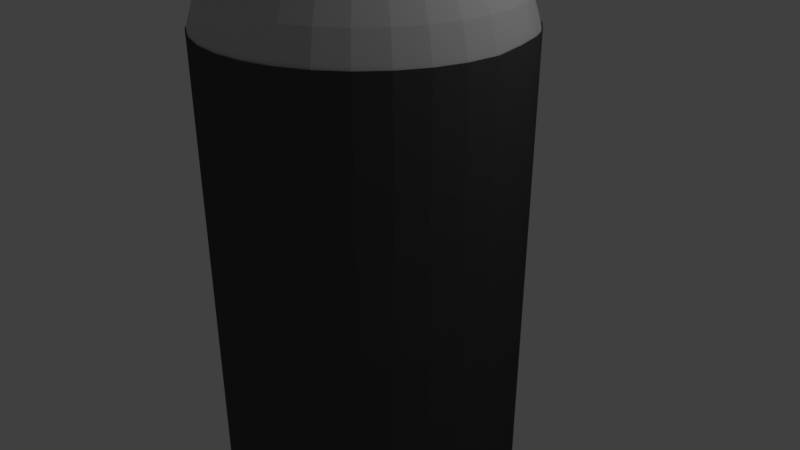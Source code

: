 # Source: drone_round_01.blend  (saved by Blender 2.79.0; exported with 4.5.12 LTS)
import bpy
from mathutils import Matrix  # noqa: F401  (used for matrix-valued properties, if any)

bpy.ops.wm.read_factory_settings(use_empty=True)
scene = bpy.context.scene
scene.name = 'Scene'

# ---- collections
col_collection_1 = bpy.data.collections.new('Collection 1'); scene.collection.children.link(col_collection_1)

# ---- materials (node trees are filled in below, after node groups)
mat_glass = bpy.data.materials.new('Glass')
mat_glass.alpha_threshold = 0.0
mat_glass.use_transparent_shadow = False
mat_glass.diffuse_color = (0.5926, 0.5926, 0.5926, 1.0)
mat_glass.specular_color = (0.7484, 0.7484, 0.7484)
mat_glass.roughness = 0.5
mat_glass.specular_intensity = 0.8129
mat_glass.line_color = (0.0, 0.0, 0.0, 1.0)
mat_steeldark = bpy.data.materials.new('SteelDark')
mat_steeldark.alpha_threshold = 0.0
mat_steeldark.use_transparent_shadow = False
mat_steeldark.diffuse_color = (0.07036, 0.07036, 0.07036, 1.0)
mat_steeldark.specular_color = (0.196, 0.196, 0.196)
mat_steeldark.roughness = 0.5

# ---- material node trees

# ---- world
world_world = bpy.data.worlds.new('World'); scene.world = world_world
world_world.color = (0.05088, 0.05088, 0.05088)
world_world.use_sun_shadow = False
world_world.sun_shadow_jitter_overblur = 0.0
world_world.cycles.sampling_method = 'MANUAL'

# ---- cameras
cam_camera = bpy.data.cameras.new('Camera')
cam_camera.clip_end = 100.0
cam_camera.lens = 35.0
cam_camera.sensor_width = 32.0
cam_camera.sensor_height = 18.0
cam_camera.ortho_scale = 7.314
cam_camera.dof.focus_distance = 0.0
cam_camera.dof.aperture_fstop = 128.0

# ---- lights
light_lamp = bpy.data.lights.new('Lamp', 'POINT')
light_lamp.transmission_factor = 0.0
light_lamp.cutoff_distance = 30.0
light_lamp.energy = 100.0
light_lamp.shadow_buffer_clip_start = 1.001
light_lamp.shadow_soft_size = 0.1
light_lamp.shadow_maximum_resolution = 0.006
light_lamp.use_absolute_resolution = True

# ---- meshes
me_cylinder_002 = bpy.data.meshes.new('Cylinder.002')
me_cylinder_002.from_pydata([(-0.01322, 1.138, 4.284), (-0.01322, 1.446, 4.032), (-0.01322, 1.698, 3.724), (-0.01322, 2.001, 2.992), (0.06406, 0.3983, 4.588), (0.1384, 0.7719, 4.472), (0.2069, 1.116, 4.284), (0.2669, 1.418, 4.032), (0.3162, 1.666, 3.724), (0.3528, 1.85, 3.373), (0.3753, 1.963, 2.992), (0.1384, 0.3758, 4.588), (0.2841, 0.7277, 4.472), (0.4185, 1.052, 4.284), (0.5362, 1.336, 4.032), (0.6329, 1.57, 3.724), (0.7047, 1.743, 3.373), (0.7489, 1.85, 2.992), (0.2069, 0.3392, 4.588), (0.4185, 0.6559, 4.472), (0.6135, 0.9478, 4.284), (0.7845, 1.204, 4.032), (0.9248, 1.414, 3.724), (1.029, 1.57, 3.373), (1.093, 1.666, 2.992), (0.2669, 0.2899, 4.588), (0.5362, 0.5593, 4.472), (0.7845, 0.8075, 4.284), (1.002, 1.025, 4.032), (1.181, 1.204, 3.724), (1.313, 1.336, 3.373), (1.395, 1.418, 2.992), (0.3162, 0.2299, 4.588), (0.6329, 0.4415, 4.472), (0.9248, 0.6365, 4.284), (1.181, 0.8075, 4.032), (1.391, 0.9478, 3.724), (1.547, 1.052, 3.373), (1.643, 1.116, 2.992), (0.3528, 0.1614, 4.588), (0.7047, 0.3072, 4.472), (1.029, 0.4415, 4.284), (1.313, 0.5593, 4.032), (1.547, 0.6559, 3.724), (1.72, 0.7277, 3.373), (1.827, 0.7719, 2.992), (0.3753, 0.08709, 4.588), (0.7489, 0.1614, 4.472), (1.093, 0.2299, 4.284), (1.395, 0.2899, 4.032), (1.643, 0.3392, 3.724), (1.827, 0.3758, 3.373), (1.94, 0.3983, 2.992), (0.3829, 0.009803, 4.588), (0.7638, 0.009803, 4.472), (1.115, 0.009803, 4.284), (1.423, 0.009803, 4.032), (1.675, 0.009803, 3.724), (1.863, 0.009803, 3.373), (1.978, 0.009803, 2.992), (0.3753, -0.06748, 4.588), (0.7489, -0.1418, 4.472), (1.093, -0.2103, 4.284), (1.395, -0.2703, 4.032), (1.643, -0.3196, 3.724), (1.827, -0.3562, 3.373), (1.94, -0.3787, 2.992), (0.3528, -0.1418, 4.588), (0.7047, -0.2876, 4.472), (1.029, -0.4219, 4.284), (1.313, -0.5397, 4.032), (1.547, -0.6363, 3.724), (1.72, -0.7081, 3.373), (1.827, -0.7523, 2.992), (0.3162, -0.2103, 4.588), (0.6329, -0.4219, 4.472), (0.9248, -0.6169, 4.284), (1.181, -0.7879, 4.032), (1.391, -0.9282, 3.724), (1.547, -1.032, 3.373), (1.643, -1.097, 2.992), (0.2669, -0.2703, 4.588), (0.5362, -0.5397, 4.472), (0.7845, -0.7879, 4.284), (1.002, -1.005, 4.032), (1.181, -1.184, 3.724), (1.313, -1.317, 3.373), (1.395, -1.398, 2.992), (0.2069, -0.3196, 4.588), (0.4185, -0.6363, 4.472), (0.6135, -0.9282, 4.284), (0.7845, -1.184, 4.032), (0.9248, -1.394, 3.724), (1.029, -1.55, 3.373), (1.093, -1.646, 2.992), (0.1384, -0.3562, 4.588), (0.2841, -0.7081, 4.472), (0.4185, -1.032, 4.284), (0.5362, -1.317, 4.032), (0.6329, -1.55, 3.724), (0.7047, -1.723, 3.373), (0.7489, -1.83, 2.992), (0.06406, -0.3787, 4.588), (0.1384, -0.7523, 4.472), (0.2069, -1.097, 4.284), (0.2669, -1.398, 4.032), (0.3162, -1.646, 3.724), (0.3528, -1.83, 3.373), (0.3753, -1.943, 2.992), (-0.01322, -0.3863, 4.588), (-0.01322, -0.7672, 4.472), (-0.01322, -1.118, 4.284), (-0.01322, -1.426, 4.032), (-0.01322, -1.679, 3.724), (-0.01322, -1.866, 3.373), (-0.01322, -1.982, 2.992), (-0.09051, -0.3787, 4.588), (-0.1648, -0.7523, 4.472), (-0.2333, -1.097, 4.284), (-0.2933, -1.398, 4.032), (-0.3426, -1.646, 3.724), (-0.3792, -1.83, 3.373), (-0.4017, -1.943, 2.992), (-0.1648, -0.3562, 4.588), (-0.3106, -0.7081, 4.472), (-0.4449, -1.032, 4.284), (-0.5627, -1.317, 4.032), (-0.6593, -1.55, 3.724), (-0.7311, -1.723, 3.373), (-0.7753, -1.83, 2.992), (-0.2333, -0.3196, 4.588), (-0.4449, -0.6363, 4.472), (-0.64, -0.9282, 4.284), (-0.8109, -1.184, 4.032), (-0.9512, -1.394, 3.724), (-1.055, -1.55, 3.373), (-1.12, -1.646, 2.992), (-0.2933, -0.2703, 4.588), (-0.5627, -0.5397, 4.472), (-0.8109, -0.7879, 4.284), (-1.028, -1.005, 4.032), (-1.207, -1.184, 3.724), (-1.34, -1.317, 3.373), (-1.421, -1.398, 2.992), (-0.01322, 0.009803, 4.627), (-0.3426, -0.2103, 4.588), (-0.6593, -0.4219, 4.472), (-0.9512, -0.6169, 4.284), (-1.207, -0.7879, 4.032), (-1.417, -0.9282, 3.724), (-1.573, -1.032, 3.373), (-1.669, -1.097, 2.992), (-0.3792, -0.1418, 4.588), (-0.7311, -0.2876, 4.472), (-1.055, -0.4219, 4.284), (-1.34, -0.5397, 4.032), (-1.573, -0.6363, 3.724), (-1.746, -0.7081, 3.373), (-1.853, -0.7523, 2.992), (-0.4017, -0.06748, 4.588), (-0.7753, -0.1418, 4.472), (-1.12, -0.2103, 4.284), (-1.421, -0.2703, 4.032), (-1.669, -0.3196, 3.724), (-1.853, -0.3562, 3.373), (-1.966, -0.3787, 2.992), (-0.4094, 0.009803, 4.588), (-0.7903, 0.009803, 4.472), (-1.141, 0.009803, 4.284), (-1.449, 0.009803, 4.032), (-1.702, 0.009803, 3.724), (-1.889, 0.009803, 3.373), (-2.005, 0.009804, 2.992), (-0.4017, 0.08709, 4.588), (-0.7753, 0.1614, 4.472), (-1.12, 0.2299, 4.284), (-1.421, 0.2899, 4.032), (-1.669, 0.3392, 3.724), (-1.853, 0.3758, 3.373), (-1.966, 0.3983, 2.992), (-0.3792, 0.1614, 4.588), (-0.7311, 0.3072, 4.472), (-1.055, 0.4415, 4.284), (-1.34, 0.5593, 4.032), (-1.573, 0.6559, 3.724), (-1.746, 0.7277, 3.373), (-1.853, 0.7719, 2.992), (-0.3426, 0.2299, 4.588), (-0.6593, 0.4415, 4.472), (-0.9512, 0.6365, 4.284), (-1.207, 0.8075, 4.032), (-1.417, 0.9478, 3.724), (-1.573, 1.052, 3.373), (-1.669, 1.116, 2.992), (-0.2933, 0.2899, 4.588), (-0.5627, 0.5593, 4.472), (-0.8109, 0.8075, 4.284), (-1.028, 1.025, 4.032), (-1.207, 1.204, 3.724), (-1.34, 1.336, 3.373), (-1.421, 1.418, 2.992), (-0.2333, 0.3392, 4.588), (-0.4449, 0.6559, 4.472), (-0.64, 0.9478, 4.284), (-0.8109, 1.204, 4.032), (-0.9512, 1.414, 3.724), (-1.055, 1.57, 3.373), (-1.12, 1.666, 2.992), (-0.1648, 0.3758, 4.588), (-0.3106, 0.7277, 4.472), (-0.4449, 1.052, 4.284), (-0.5627, 1.336, 4.032), (-0.6593, 1.57, 3.724), (-0.7311, 1.743, 3.373), (-0.7753, 1.85, 2.992), (-0.09051, 0.3983, 4.588), (-0.1648, 0.7719, 4.472), (-0.2333, 1.116, 4.284), (-0.2933, 1.418, 4.032), (-0.3426, 1.666, 3.724), (-0.3792, 1.85, 3.373), (-0.4017, 1.963, 2.992), (-0.01322, 0.4059, 4.588), (-0.01322, 0.7869, 4.472), (-0.01322, 1.886, 3.373)], [], [(223, 222, 4, 5), (0, 223, 5, 6), (1, 0, 6, 7), (2, 1, 7, 8), (224, 2, 8, 9), (3, 224, 9, 10), (222, 144, 4), (4, 144, 11), (5, 4, 11, 12), (6, 5, 12, 13), (7, 6, 13, 14), (8, 7, 14, 15), (9, 8, 15, 16), (10, 9, 16, 17), (15, 14, 21, 22), (16, 15, 22, 23), (17, 16, 23, 24), (11, 144, 18), (12, 11, 18, 19), (13, 12, 19, 20), (14, 13, 20, 21), (18, 144, 25), (19, 18, 25, 26), (20, 19, 26, 27), (21, 20, 27, 28), (22, 21, 28, 29), (23, 22, 29, 30), (24, 23, 30, 31), (29, 28, 35, 36), (30, 29, 36, 37), (31, 30, 37, 38), (25, 144, 32), (26, 25, 32, 33), (27, 26, 33, 34), (28, 27, 34, 35), (33, 32, 39, 40), (34, 33, 40, 41), (35, 34, 41, 42), (36, 35, 42, 43), (37, 36, 43, 44), (38, 37, 44, 45), (32, 144, 39), (44, 43, 50, 51), (45, 44, 51, 52), (39, 144, 46), (40, 39, 46, 47), (41, 40, 47, 48), (42, 41, 48, 49), (43, 42, 49, 50), (48, 47, 54, 55), (49, 48, 55, 56), (50, 49, 56, 57), (51, 50, 57, 58), (52, 51, 58, 59), (46, 144, 53), (47, 46, 53, 54), (59, 58, 65, 66), (53, 144, 60), (54, 53, 60, 61), (55, 54, 61, 62), (56, 55, 62, 63), (57, 56, 63, 64), (58, 57, 64, 65), (62, 61, 68, 69), (63, 62, 69, 70), (64, 63, 70, 71), (65, 64, 71, 72), (66, 65, 72, 73), (60, 144, 67), (61, 60, 67, 68), (73, 72, 79, 80), (67, 144, 74), (68, 67, 74, 75), (69, 68, 75, 76), (70, 69, 76, 77), (71, 70, 77, 78), (72, 71, 78, 79), (77, 76, 83, 84), (78, 77, 84, 85), (79, 78, 85, 86), (80, 79, 86, 87), (74, 144, 81), (75, 74, 81, 82), (76, 75, 82, 83), (81, 144, 88), (82, 81, 88, 89), (83, 82, 89, 90), (84, 83, 90, 91), (85, 84, 91, 92), (86, 85, 92, 93), (87, 86, 93, 94), (91, 90, 97, 98), (92, 91, 98, 99), (93, 92, 99, 100), (94, 93, 100, 101), (88, 144, 95), (89, 88, 95, 96), (90, 89, 96, 97), (95, 144, 102), (96, 95, 102, 103), (97, 96, 103, 104), (98, 97, 104, 105), (99, 98, 105, 106), (100, 99, 106, 107), (101, 100, 107, 108), (106, 105, 112, 113), (107, 106, 113, 114), (108, 107, 114, 115), (102, 144, 109), (103, 102, 109, 110), (104, 103, 110, 111), (105, 104, 111, 112), (110, 109, 116, 117), (111, 110, 117, 118), (112, 111, 118, 119), (113, 112, 119, 120), (114, 113, 120, 121), (115, 114, 121, 122), (109, 144, 116), (121, 120, 127, 128), (122, 121, 128, 129), (116, 144, 123), (117, 116, 123, 124), (118, 117, 124, 125), (119, 118, 125, 126), (120, 119, 126, 127), (124, 123, 130, 131), (125, 124, 131, 132), (126, 125, 132, 133), (127, 126, 133, 134), (128, 127, 134, 135), (129, 128, 135, 136), (123, 144, 130), (135, 134, 141, 142), (136, 135, 142, 143), (130, 144, 137), (131, 130, 137, 138), (132, 131, 138, 139), (133, 132, 139, 140), (134, 133, 140, 141), (139, 138, 146, 147), (140, 139, 147, 148), (141, 140, 148, 149), (142, 141, 149, 150), (143, 142, 150, 151), (137, 144, 145), (138, 137, 145, 146), (151, 150, 157, 158), (145, 144, 152), (146, 145, 152, 153), (147, 146, 153, 154), (148, 147, 154, 155), (149, 148, 155, 156), (150, 149, 156, 157), (154, 153, 160, 161), (155, 154, 161, 162), (156, 155, 162, 163), (157, 156, 163, 164), (158, 157, 164, 165), (152, 144, 159), (153, 152, 159, 160), (165, 164, 171, 172), (159, 144, 166), (160, 159, 166, 167), (161, 160, 167, 168), (162, 161, 168, 169), (163, 162, 169, 170), (164, 163, 170, 171), (169, 168, 175, 176), (170, 169, 176, 177), (171, 170, 177, 178), (172, 171, 178, 179), (166, 144, 173), (167, 166, 173, 174), (168, 167, 174, 175), (173, 144, 180), (174, 173, 180, 181), (175, 174, 181, 182), (176, 175, 182, 183), (177, 176, 183, 184), (178, 177, 184, 185), (179, 178, 185, 186), (184, 183, 190, 191), (185, 184, 191, 192), (186, 185, 192, 193), (180, 144, 187), (181, 180, 187, 188), (182, 181, 188, 189), (183, 182, 189, 190), (187, 144, 194), (188, 187, 194, 195), (189, 188, 195, 196), (190, 189, 196, 197), (191, 190, 197, 198), (192, 191, 198, 199), (193, 192, 199, 200), (198, 197, 204, 205), (199, 198, 205, 206), (200, 199, 206, 207), (194, 144, 201), (195, 194, 201, 202), (196, 195, 202, 203), (197, 196, 203, 204), (202, 201, 208, 209), (203, 202, 209, 210), (204, 203, 210, 211), (205, 204, 211, 212), (206, 205, 212, 213), (207, 206, 213, 214), (201, 144, 208), (213, 212, 219, 220), (214, 213, 220, 221), (208, 144, 215), (209, 208, 215, 216), (210, 209, 216, 217), (211, 210, 217, 218), (212, 211, 218, 219), (216, 215, 222, 223), (217, 216, 223, 0), (218, 217, 0, 1), (219, 218, 1, 2), (220, 219, 2, 224), (221, 220, 224, 3), (215, 144, 222)])
me_cylinder_002.materials.append(mat_glass)
me_cylinder_002.use_remesh_preserve_volume = False
me_cylinder_002.use_remesh_preserve_attributes = False
me_cylinder_002.use_mirror_vertex_groups = False
me_cylinder_002.update()
me_cylinder_001 = bpy.data.meshes.new('Cylinder.001')
me_cylinder_001.from_pydata([(0.0, 2.0, -3.0), (0.0, 2.0, 3.0), (0.3902, 1.962, -3.0), (0.3902, 1.962, 3.0), (0.7654, 1.848, -3.0), (0.7654, 1.848, 3.0), (1.111, 1.663, -3.0), (1.111, 1.663, 3.0), (1.414, 1.414, -3.0), (1.414, 1.414, 3.0), (1.663, 1.111, -3.0), (1.663, 1.111, 3.0), (1.848, 0.7654, -3.0), (1.848, 0.7654, 3.028), (1.962, 0.3902, -3.0), (1.962, 0.3902, 3.028), (2.0, 1.51e-07, -3.0), (2.0, 1.51e-07, 3.0), (1.962, -0.3902, -3.0), (1.962, -0.3902, 3.0), (1.848, -0.7654, -3.0), (1.848, -0.7654, 3.0), (1.663, -1.111, -3.0), (1.663, -1.111, 3.0), (1.414, -1.414, -3.0), (1.414, -1.414, 3.0), (1.111, -1.663, -3.0), (1.111, -1.663, 3.0), (0.7654, -1.848, -3.0), (0.7654, -1.848, 3.0), (0.3902, -1.962, -3.0), (0.3902, -1.962, 3.0), (-6.517e-07, -2.0, -3.0), (-6.517e-07, -2.0, 3.0), (-0.3902, -1.962, -3.0), (-0.3902, -1.962, 3.0), (-0.7654, -1.848, -3.0), (-0.7654, -1.848, 3.0), (-1.111, -1.663, -3.0), (-1.111, -1.663, 3.0), (-1.414, -1.414, -3.0), (-1.414, -1.414, 3.0), (-1.663, -1.111, -3.0), (-1.663, -1.111, 3.0), (-1.848, -0.7654, -3.0), (-1.848, -0.7654, 3.0), (-1.962, -0.3902, -3.0), (-1.962, -0.3902, 3.0), (-2.0, 1.931e-06, -3.0), (-2.0, 1.931e-06, 3.0), (-1.962, 0.3902, -3.0), (-1.962, 0.3902, 3.0), (-1.848, 0.7654, -3.0), (-1.848, 0.7654, 3.0), (-1.663, 1.111, -3.0), (-1.663, 1.111, 3.0), (-1.414, 1.414, -3.0), (-1.414, 1.414, 3.0), (-1.111, 1.663, -3.0), (-1.111, 1.663, 3.0), (-0.7654, 1.848, -3.0), (-0.7654, 1.848, 3.0), (-0.3902, 1.962, -3.0), (-0.3902, 1.962, 3.0), (0.3123, 1.57, -4.0), (4.741e-08, 1.601, -4.0), (0.6126, 1.479, -4.0), (0.8893, 1.331, -4.0), (1.132, 1.132, -4.0), (1.331, 0.8893, -4.0), (1.479, 0.6126, -4.0), (1.57, 0.3123, -4.0), (1.601, 2.346e-07, -4.0), (1.57, -0.3123, -4.0), (1.479, -0.6126, -4.0), (1.331, -0.8893, -4.0), (1.132, -1.132, -4.0), (0.8893, -1.331, -4.0), (0.6126, -1.479, -4.0), (0.3123, -1.57, -4.0), (-4.742e-07, -1.601, -4.0), (-0.3123, -1.57, -4.0), (-0.6126, -1.479, -4.0), (-0.8893, -1.331, -4.0), (-1.132, -1.132, -4.0), (-1.331, -0.8893, -4.0), (-1.479, -0.6126, -4.0), (-1.57, -0.3123, -4.0), (-1.601, 1.659e-06, -4.0), (-1.57, 0.3123, -4.0), (-1.479, 0.6126, -4.0), (-1.331, 0.8893, -4.0), (-1.132, 1.132, -4.0), (-0.8893, 1.331, -4.0), (-0.6126, 1.479, -4.0), (-0.3123, 1.57, -4.0), (0.3123, 1.57, -4.0), (4.741e-08, 1.601, -4.0), (0.6126, 1.479, -4.0), (0.8893, 1.331, -4.0), (1.132, 1.132, -4.0), (1.331, 0.8893, -4.0), (1.479, 0.6126, -4.0), (1.57, 0.3123, -4.0), (1.601, 2.346e-07, -4.0), (1.57, -0.3123, -4.0), (1.479, -0.6126, -4.0), (1.331, -0.8893, -4.0), (1.132, -1.132, -4.0), (0.8893, -1.331, -4.0), (0.6126, -1.479, -4.0), (0.3123, -1.57, -4.0), (-4.742e-07, -1.601, -4.0), (-0.3123, -1.57, -4.0), (-0.6126, -1.479, -4.0), (-0.8893, -1.331, -4.0), (-1.132, -1.132, -4.0), (-1.331, -0.8893, -4.0), (-1.479, -0.6126, -4.0), (-1.57, -0.3123, -4.0), (-1.601, 1.659e-06, -4.0), (-1.57, 0.3123, -4.0), (-1.479, 0.6126, -4.0), (-1.331, 0.8893, -4.0), (-1.132, 1.132, -4.0), (-0.8893, 1.331, -4.0), (-0.6126, 1.479, -4.0), (-0.3123, 1.57, -4.0), (0.3123, 1.57, -3.0), (0.0, 0.0, -3.0), (4.741e-08, 1.601, -3.0), (0.6126, 1.479, -3.0), (0.8893, 1.331, -3.0), (1.132, 1.132, -3.0), (1.331, 0.8893, -3.0), (1.479, 0.6126, -3.0), (1.57, 0.3123, -3.0), (1.601, 2.346e-07, -3.0), (1.57, -0.3123, -3.0), (1.479, -0.6126, -3.0), (1.331, -0.8893, -3.0), (1.132, -1.132, -3.0), (0.8893, -1.331, -3.0), (0.6126, -1.479, -3.0), (0.3123, -1.57, -3.0), (-4.742e-07, -1.601, -3.0), (-0.3123, -1.57, -3.0), (-0.6126, -1.479, -3.0), (-0.8893, -1.331, -3.0), (-1.132, -1.132, -3.0), (-1.331, -0.8893, -3.0), (-1.479, -0.6126, -3.0), (-1.57, -0.3123, -3.0), (-1.601, 1.659e-06, -3.0), (-1.57, 0.3123, -3.0), (-1.479, 0.6126, -3.0), (-1.331, 0.8893, -3.0), (-1.132, 1.132, -3.0), (-0.8893, 1.331, -3.0), (-0.6126, 1.479, -3.0), (-0.3123, 1.57, -3.0), (-0.1951, 0.9808, 3.006), (-0.01322, 1.978, 2.707), (-0.01322, 1.94, 2.323), (-0.01322, 1.828, 1.954), (-0.01322, 1.646, 1.613), (-0.01322, 1.402, 1.315), (-0.01322, 1.103, 1.07), (-0.01322, 0.763, 0.8885), (0.3707, 1.94, 2.707), (0.3634, 1.903, 2.323), (0.3415, 1.793, 1.954), (0.306, 1.615, 1.613), (0.2583, 1.375, 1.315), (0.2001, 1.082, 1.07), (0.1337, 0.7485, 0.8885), (0.06168, 0.3864, 0.7765), (0.74, 1.828, 2.707), (0.7255, 1.793, 2.323), (0.6826, 1.69, 1.954), (0.613, 1.522, 1.613), (0.5194, 1.296, 1.315), (0.4052, 1.02, 1.07), (0.275, 0.7057, 0.8885), (0.1337, 0.3645, 0.7765), (1.08, 1.646, 2.707), (1.059, 1.615, 2.323), (0.997, 1.522, 1.954), (0.896, 1.37, 1.613), (0.76, 1.167, 1.315), (0.5943, 0.919, 1.07), (0.4052, 0.6361, 0.8885), (0.2001, 0.3291, 0.7765), (1.378, 1.402, 2.707), (1.352, 1.375, 2.323), (1.273, 1.296, 1.954), (1.144, 1.167, 1.613), (0.9709, 0.9939, 1.315), (0.76, 0.783, 1.07), (0.5194, 0.5424, 0.8885), (0.2583, 0.2813, 0.7765), (1.623, 1.103, 2.707), (1.592, 1.082, 2.323), (1.499, 1.02, 1.954), (1.347, 0.919, 1.613), (1.144, 0.783, 1.315), (0.896, 0.6173, 1.07), (0.613, 0.4283, 0.8885), (0.306, 0.2231, 0.7765), (1.805, 0.763, 2.707), (1.77, 0.7485, 2.323), (1.667, 0.7057, 1.954), (1.499, 0.6361, 1.613), (1.273, 0.5424, 1.315), (0.997, 0.4283, 1.07), (0.6826, 0.298, 0.8885), (0.3415, 0.1567, 0.7765), (1.917, 0.3938, 2.707), (1.88, 0.3864, 2.323), (1.77, 0.3645, 1.954), (1.592, 0.3291, 1.613), (1.352, 0.2813, 1.315), (1.059, 0.2231, 1.07), (0.7255, 0.1567, 0.8885), (0.3634, 0.08471, 0.7765), (1.955, 0.009803, 2.707), (1.917, 0.009803, 2.323), (1.805, 0.009803, 1.954), (1.623, 0.009803, 1.613), (1.378, 0.009803, 1.315), (1.08, 0.009803, 1.07), (0.74, 0.009803, 0.8885), (0.3707, 0.009803, 0.7765), (1.917, -0.3742, 2.707), (1.88, -0.3668, 2.323), (1.77, -0.3449, 1.954), (1.592, -0.3095, 1.613), (1.352, -0.2617, 1.315), (1.059, -0.2035, 1.07), (0.7255, -0.1371, 0.8885), (0.3634, -0.06511, 0.7765), (1.805, -0.7434, 2.707), (1.77, -0.7289, 2.323), (1.667, -0.686, 1.954), (1.499, -0.6164, 1.613), (1.273, -0.5228, 1.315), (0.997, -0.4086, 1.07), (0.6826, -0.2784, 0.8885), (0.3415, -0.1371, 0.7765), (1.623, -1.084, 2.707), (1.592, -1.063, 2.323), (1.499, -1.0, 1.954), (1.347, -0.8994, 1.613), (1.144, -0.7634, 1.315), (0.8959, -0.5977, 1.07), (0.613, -0.4086, 0.8885), (0.306, -0.2035, 0.7765), (1.378, -1.382, 2.707), (1.352, -1.355, 2.323), (1.273, -1.276, 1.954), (1.144, -1.147, 1.613), (0.9709, -0.9743, 1.315), (0.76, -0.7634, 1.07), (0.5194, -0.5228, 0.8885), (0.2583, -0.2617, 0.7765), (1.08, -1.627, 2.707), (1.059, -1.595, 2.323), (0.997, -1.502, 1.954), (0.896, -1.351, 1.613), (0.76, -1.147, 1.315), (0.5943, -0.8994, 1.07), (0.4052, -0.6164, 0.8885), (0.2001, -0.3095, 0.7765), (0.74, -1.809, 2.707), (0.7255, -1.774, 2.323), (0.6826, -1.67, 1.954), (0.613, -1.502, 1.613), (0.5194, -1.276, 1.315), (0.4052, -1.0, 1.07), (0.275, -0.686, 0.8885), (0.1337, -0.3449, 0.7765), (0.3707, -1.921, 2.707), (0.3634, -1.883, 2.323), (0.3415, -1.774, 1.954), (0.306, -1.595, 1.613), (0.2583, -1.355, 1.315), (0.2001, -1.063, 1.07), (0.1337, -0.7289, 0.8885), (0.06168, -0.3668, 0.7765), (-0.01322, -1.958, 2.707), (-0.01322, -1.921, 2.323), (-0.01322, -1.809, 1.954), (-0.01322, -1.627, 1.613), (-0.01322, -1.382, 1.315), (-0.01322, -1.084, 1.07), (-0.01322, -0.7434, 0.8885), (-0.01322, -0.3742, 0.7765), (-0.01322, 0.009803, 0.7387), (-0.3972, -1.921, 2.707), (-0.3898, -1.883, 2.323), (-0.368, -1.774, 1.954), (-0.3325, -1.595, 1.613), (-0.2847, -1.355, 1.315), (-0.2265, -1.063, 1.07), (-0.1602, -0.7289, 0.8885), (-0.08813, -0.3668, 0.7765), (-0.7664, -1.809, 2.707), (-0.7519, -1.774, 2.323), (-0.7091, -1.67, 1.954), (-0.6395, -1.502, 1.613), (-0.5458, -1.276, 1.315), (-0.4317, -1.0, 1.07), (-0.3015, -0.686, 0.8885), (-0.1602, -0.3449, 0.7765), (-1.107, -1.627, 2.707), (-1.086, -1.595, 2.323), (-1.023, -1.502, 1.954), (-0.9224, -1.351, 1.613), (-0.7864, -1.147, 1.315), (-0.6207, -0.8994, 1.07), (-0.4317, -0.6164, 0.8885), (-0.2265, -0.3095, 0.7765), (-1.405, -1.382, 2.707), (-1.378, -1.355, 2.323), (-1.299, -1.276, 1.954), (-1.17, -1.147, 1.613), (-0.9973, -0.9743, 1.315), (-0.7864, -0.7634, 1.07), (-0.5458, -0.5228, 0.8885), (-0.2847, -0.2617, 0.7765), (-1.65, -1.084, 2.707), (-1.618, -1.063, 2.323), (-1.525, -1.0, 1.954), (-1.374, -0.8994, 1.613), (-1.17, -0.7634, 1.315), (-0.9224, -0.5977, 1.07), (-0.6395, -0.4086, 0.8885), (-0.3325, -0.2035, 0.7765), (-1.832, -0.7434, 2.707), (-1.797, -0.7289, 2.323), (-1.693, -0.686, 1.954), (-1.525, -0.6164, 1.613), (-1.299, -0.5228, 1.315), (-1.023, -0.4086, 1.07), (-0.7091, -0.2784, 0.8885), (-0.368, -0.1371, 0.7765), (-1.944, -0.3742, 2.707), (-1.906, -0.3668, 2.323), (-1.797, -0.3449, 1.954), (-1.618, -0.3095, 1.613), (-1.378, -0.2617, 1.315), (-1.086, -0.2035, 1.07), (-0.7519, -0.1371, 0.8885), (-0.3898, -0.06511, 0.7765), (-1.981, 0.009803, 2.707), (-1.944, 0.009804, 2.323), (-1.832, 0.009803, 1.954), (-1.65, 0.009803, 1.613), (-1.405, 0.009803, 1.315), (-1.107, 0.009803, 1.07), (-0.7664, 0.009803, 0.8885), (-0.3972, 0.009803, 0.7765), (-1.944, 0.3938, 2.707), (-1.906, 0.3864, 2.323), (-1.797, 0.3645, 1.954), (-1.618, 0.3291, 1.613), (-1.378, 0.2813, 1.315), (-1.086, 0.2231, 1.07), (-0.7519, 0.1567, 0.8885), (-0.3898, 0.08471, 0.7765), (-1.832, 0.763, 2.707), (-1.797, 0.7485, 2.323), (-1.693, 0.7057, 1.954), (-1.525, 0.6361, 1.613), (-1.299, 0.5424, 1.315), (-1.023, 0.4282, 1.07), (-0.7091, 0.298, 0.8885), (-0.368, 0.1567, 0.7765), (-1.65, 1.103, 2.707), (-1.618, 1.082, 2.323), (-1.525, 1.02, 1.954), (-1.374, 0.919, 1.613), (-1.17, 0.783, 1.315), (-0.9224, 0.6173, 1.07), (-0.6395, 0.4282, 0.8885), (-0.3325, 0.2231, 0.7765), (-1.405, 1.402, 2.707), (-1.378, 1.375, 2.323), (-1.299, 1.296, 1.954), (-1.17, 1.167, 1.613), (-0.9973, 0.9939, 1.315), (-0.7864, 0.783, 1.07), (-0.5458, 0.5424, 0.8885), (-0.2847, 0.2813, 0.7765), (-1.107, 1.646, 2.707), (-1.086, 1.615, 2.323), (-1.023, 1.522, 1.954), (-0.9224, 1.37, 1.613), (-0.7864, 1.167, 1.315), (-0.6207, 0.919, 1.07), (-0.4317, 0.6361, 0.8885), (-0.2265, 0.3291, 0.7765), (-0.7664, 1.828, 2.707), (-0.7519, 1.793, 2.323), (-0.7091, 1.69, 1.954), (-0.6395, 1.522, 1.613), (-0.5458, 1.296, 1.315), (-0.4317, 1.02, 1.07), (-0.3015, 0.7057, 0.8885), (-0.1602, 0.3645, 0.7765), (-0.3972, 1.94, 2.707), (-0.3898, 1.903, 2.323), (-0.368, 1.793, 1.954), (-0.3325, 1.615, 1.613), (-0.2847, 1.375, 1.315), (-0.2265, 1.082, 1.07), (-0.1602, 0.7485, 0.8885), (-0.08813, 0.3864, 0.7765), (-0.01322, 0.3938, 0.7765)], [(161, 63)], [(12, 14, 71, 70), (0, 1, 3, 2), (28, 30, 79, 78), (2, 3, 5, 4), (44, 46, 87, 86), (4, 5, 7, 6), (60, 62, 95, 94), (6, 7, 9, 8), (6, 8, 68, 67), (8, 9, 11, 10), (22, 24, 76, 75), (10, 11, 13, 12), (38, 40, 84, 83), (12, 13, 15, 14), (54, 56, 92, 91), (14, 15, 17, 16), (16, 18, 73, 72), (16, 17, 19, 18), (32, 34, 81, 80), (18, 19, 21, 20), (48, 50, 89, 88), (20, 21, 23, 22), (10, 12, 70, 69), (22, 23, 25, 24), (0, 2, 64, 65), (24, 25, 27, 26), (26, 28, 78, 77), (26, 27, 29, 28), (42, 44, 86, 85), (28, 29, 31, 30), (58, 60, 94, 93), (30, 31, 33, 32), (4, 6, 67, 66), (32, 33, 35, 34), (20, 22, 75, 74), (34, 35, 37, 36), (36, 38, 83, 82), (36, 37, 39, 38), (52, 54, 91, 90), (38, 39, 41, 40), (14, 16, 72, 71), (40, 41, 43, 42), (30, 32, 80, 79), (42, 43, 45, 44), (46, 48, 88, 87), (44, 45, 47, 46), (8, 10, 69, 68), (46, 47, 49, 48), (62, 0, 65, 95), (48, 49, 51, 50), (24, 26, 77, 76), (50, 51, 53, 52), (40, 42, 85, 84), (52, 53, 55, 54), (56, 58, 93, 92), (54, 55, 57, 56), (2, 4, 66, 64), (56, 57, 59, 58), (18, 20, 74, 73), (58, 59, 61, 60), (34, 36, 82, 81), (60, 61, 63, 62), (50, 52, 90, 89), (62, 63, 1, 0), (94, 95, 127, 126), (67, 68, 100, 99), (87, 88, 120, 119), (80, 81, 113, 112), (73, 74, 106, 105), (93, 94, 126, 125), (66, 67, 99, 98), (86, 87, 119, 118), (79, 80, 112, 111), (72, 73, 105, 104), (92, 93, 125, 124), (64, 66, 98, 96), (85, 86, 118, 117), (78, 79, 111, 110), (71, 72, 104, 103), (91, 92, 124, 123), (65, 64, 96, 97), (84, 85, 117, 116), (77, 78, 110, 109), (70, 71, 103, 102), (90, 91, 123, 122), (83, 84, 116, 115), (76, 77, 109, 108), (69, 70, 102, 101), (89, 90, 122, 121), (82, 83, 115, 114), (75, 76, 108, 107), (68, 69, 101, 100), (88, 89, 121, 120), (95, 65, 97, 127), (81, 82, 114, 113), (74, 75, 107, 106), (114, 115, 148, 147), (107, 108, 141, 140), (100, 101, 134, 133), (120, 121, 154, 153), (127, 97, 130, 160), (113, 114, 147, 146), (106, 107, 140, 139), (126, 127, 160, 159), (99, 100, 133, 132), (119, 120, 153, 152), (112, 113, 146, 145), (105, 106, 139, 138), (125, 126, 159, 158), (98, 99, 132, 131), (118, 119, 152, 151), (111, 112, 145, 144), (104, 105, 138, 137), (124, 125, 158, 157), (96, 98, 131, 128), (117, 118, 151, 150), (110, 111, 144, 143), (103, 104, 137, 136), (123, 124, 157, 156), (97, 96, 128, 130), (116, 117, 150, 149), (109, 110, 143, 142), (102, 103, 136, 135), (122, 123, 156, 155), (115, 116, 149, 148), (108, 109, 142, 141), (101, 102, 135, 134), (121, 122, 155, 154), (129, 130, 128), (129, 128, 131), (129, 131, 132), (129, 132, 133), (129, 133, 134), (129, 134, 135), (129, 135, 136), (129, 136, 137), (129, 137, 138), (129, 138, 139), (129, 139, 140), (129, 140, 141), (129, 141, 142), (129, 142, 143), (129, 143, 144), (129, 144, 145), (129, 145, 146), (129, 146, 147), (129, 147, 148), (129, 148, 149), (129, 149, 150), (129, 150, 151), (129, 151, 152), (129, 152, 153), (129, 153, 154), (129, 154, 155), (129, 155, 156), (129, 156, 157), (129, 157, 158), (129, 158, 159), (129, 159, 160), (129, 160, 130), (163, 162, 169, 170), (164, 163, 170, 171), (165, 164, 171, 172), (166, 165, 172, 173), (167, 166, 173, 174), (168, 167, 174, 175), (418, 168, 175, 176), (297, 418, 176), (297, 176, 184), (170, 169, 177, 178), (171, 170, 178, 179), (172, 171, 179, 180), (173, 172, 180, 181), (174, 173, 181, 182), (175, 174, 182, 183), (176, 175, 183, 184), (181, 180, 188, 189), (182, 181, 189, 190), (183, 182, 190, 191), (184, 183, 191, 192), (297, 184, 192), (178, 177, 185, 186), (179, 178, 186, 187), (180, 179, 187, 188), (297, 192, 200), (186, 185, 193, 194), (187, 186, 194, 195), (188, 187, 195, 196), (189, 188, 196, 197), (190, 189, 197, 198), (191, 190, 198, 199), (192, 191, 199, 200), (198, 197, 205, 206), (199, 198, 206, 207), (200, 199, 207, 208), (297, 200, 208), (194, 193, 201, 202), (195, 194, 202, 203), (196, 195, 203, 204), (197, 196, 204, 205), (202, 201, 209, 210), (203, 202, 210, 211), (204, 203, 211, 212), (205, 204, 212, 213), (206, 205, 213, 214), (207, 206, 214, 215), (208, 207, 215, 216), (297, 208, 216), (214, 213, 221, 222), (215, 214, 222, 223), (216, 215, 223, 224), (297, 216, 224), (210, 209, 217, 218), (211, 210, 218, 219), (212, 211, 219, 220), (213, 212, 220, 221), (219, 218, 226, 227), (220, 219, 227, 228), (221, 220, 228, 229), (222, 221, 229, 230), (223, 222, 230, 231), (224, 223, 231, 232), (297, 224, 232), (218, 217, 225, 226), (231, 230, 238, 239), (232, 231, 239, 240), (297, 232, 240), (226, 225, 233, 234), (227, 226, 234, 235), (228, 227, 235, 236), (229, 228, 236, 237), (230, 229, 237, 238), (236, 235, 243, 244), (237, 236, 244, 245), (238, 237, 245, 246), (239, 238, 246, 247), (240, 239, 247, 248), (297, 240, 248), (234, 233, 241, 242), (235, 234, 242, 243), (248, 247, 255, 256), (297, 248, 256), (242, 241, 249, 250), (243, 242, 250, 251), (244, 243, 251, 252), (245, 244, 252, 253), (246, 245, 253, 254), (247, 246, 254, 255), (252, 251, 259, 260), (253, 252, 260, 261), (254, 253, 261, 262), (255, 254, 262, 263), (256, 255, 263, 264), (297, 256, 264), (250, 249, 257, 258), (251, 250, 258, 259), (264, 263, 271, 272), (297, 264, 272), (258, 257, 265, 266), (259, 258, 266, 267), (260, 259, 267, 268), (261, 260, 268, 269), (262, 261, 269, 270), (263, 262, 270, 271), (269, 268, 276, 277), (270, 269, 277, 278), (271, 270, 278, 279), (272, 271, 279, 280), (297, 272, 280), (266, 265, 273, 274), (267, 266, 274, 275), (268, 267, 275, 276), (297, 280, 288), (274, 273, 281, 282), (275, 274, 282, 283), (276, 275, 283, 284), (277, 276, 284, 285), (278, 277, 285, 286), (279, 278, 286, 287), (280, 279, 287, 288), (285, 284, 292, 293), (286, 285, 293, 294), (287, 286, 294, 295), (288, 287, 295, 296), (297, 288, 296), (282, 281, 289, 290), (283, 282, 290, 291), (284, 283, 291, 292), (297, 296, 305), (290, 289, 298, 299), (291, 290, 299, 300), (292, 291, 300, 301), (293, 292, 301, 302), (294, 293, 302, 303), (295, 294, 303, 304), (296, 295, 304, 305), (303, 302, 310, 311), (304, 303, 311, 312), (305, 304, 312, 313), (297, 305, 313), (299, 298, 306, 307), (300, 299, 307, 308), (301, 300, 308, 309), (302, 301, 309, 310), (308, 307, 315, 316), (309, 308, 316, 317), (310, 309, 317, 318), (311, 310, 318, 319), (312, 311, 319, 320), (313, 312, 320, 321), (297, 313, 321), (307, 306, 314, 315), (320, 319, 327, 328), (321, 320, 328, 329), (297, 321, 329), (315, 314, 322, 323), (316, 315, 323, 324), (317, 316, 324, 325), (318, 317, 325, 326), (319, 318, 326, 327), (324, 323, 331, 332), (325, 324, 332, 333), (326, 325, 333, 334), (327, 326, 334, 335), (328, 327, 335, 336), (329, 328, 336, 337), (297, 329, 337), (323, 322, 330, 331), (336, 335, 343, 344), (337, 336, 344, 345), (297, 337, 345), (331, 330, 338, 339), (332, 331, 339, 340), (333, 332, 340, 341), (334, 333, 341, 342), (335, 334, 342, 343), (341, 340, 348, 349), (342, 341, 349, 350), (343, 342, 350, 351), (344, 343, 351, 352), (345, 344, 352, 353), (297, 345, 353), (339, 338, 346, 347), (340, 339, 347, 348), (353, 352, 360, 361), (297, 353, 361), (347, 346, 354, 355), (348, 347, 355, 356), (349, 348, 356, 357), (350, 349, 357, 358), (351, 350, 358, 359), (352, 351, 359, 360), (357, 356, 364, 365), (358, 357, 365, 366), (359, 358, 366, 367), (360, 359, 367, 368), (361, 360, 368, 369), (297, 361, 369), (355, 354, 362, 363), (356, 355, 363, 364), (369, 368, 376, 377), (297, 369, 377), (363, 362, 370, 371), (364, 363, 371, 372), (365, 364, 372, 373), (366, 365, 373, 374), (367, 366, 374, 375), (368, 367, 375, 376), (374, 373, 381, 382), (375, 374, 382, 383), (376, 375, 383, 384), (377, 376, 384, 385), (297, 377, 385), (371, 370, 378, 379), (372, 371, 379, 380), (373, 372, 380, 381), (297, 385, 393), (379, 378, 386, 387), (380, 379, 387, 388), (381, 380, 388, 389), (382, 381, 389, 390), (383, 382, 390, 391), (384, 383, 391, 392), (385, 384, 392, 393), (391, 390, 398, 399), (392, 391, 399, 400), (393, 392, 400, 401), (297, 393, 401), (387, 386, 394, 395), (388, 387, 395, 396), (389, 388, 396, 397), (390, 389, 397, 398), (395, 394, 402, 403), (396, 395, 403, 404), (397, 396, 404, 405), (398, 397, 405, 406), (399, 398, 406, 407), (400, 399, 407, 408), (401, 400, 408, 409), (297, 401, 409), (407, 406, 414, 415), (408, 407, 415, 416), (409, 408, 416, 417), (297, 409, 417), (403, 402, 410, 411), (404, 403, 411, 412), (405, 404, 412, 413), (406, 405, 413, 414), (412, 411, 163, 164), (413, 412, 164, 165), (414, 413, 165, 166), (415, 414, 166, 167), (416, 415, 167, 168), (417, 416, 168, 418), (297, 417, 418), (411, 410, 162, 163)])
me_cylinder_001.materials.append(mat_steeldark)
me_cylinder_001.use_remesh_preserve_volume = False
me_cylinder_001.use_remesh_preserve_attributes = False
me_cylinder_001.use_mirror_vertex_groups = False
me_cylinder_001.update()

# ---- objects
ob_cockpit_dome = bpy.data.objects.new('Cockpit Dome', me_cylinder_002)
ob_fuselage = bpy.data.objects.new('Fuselage', me_cylinder_001)
ob_lamp = bpy.data.objects.new('Lamp', light_lamp)
ob_camera = bpy.data.objects.new('Camera', cam_camera)

# ---- transforms, parenting, visibility, modifiers, constraints
ob_cockpit_dome.location = (0.0, 0.0, 0.0)
ob_cockpit_dome.lineart.crease_threshold = 0.0
ob_fuselage.location = (0.0, 0.0, 0.0)
ob_fuselage.lineart.crease_threshold = 0.0
ob_lamp.location = (4.076, 1.005, 5.904)
ob_lamp.rotation_euler = (0.6503, 0.05522, 1.866)
ob_lamp.lock_rotations_4d = False
ob_lamp.empty_display_type = 'ARROWS'
ob_lamp.color = (0.0, 0.0, 0.0, 0.0)
ob_lamp.lineart.crease_threshold = 0.0
ob_camera.location = (7.481, -6.508, 5.344)
ob_camera.rotation_euler = (1.109, 0.0, 0.8149)
ob_camera.lock_rotations_4d = False
ob_camera.empty_display_type = 'ARROWS'
ob_camera.color = (0.0, 0.0, 0.0, 0.0)
ob_camera.display_type = 'WIRE'
ob_camera.lineart.crease_threshold = 0.0

# ---- collection membership
col_collection_1.objects.link(ob_cockpit_dome)
col_collection_1.objects.link(ob_fuselage)
col_collection_1.objects.link(ob_lamp)
col_collection_1.objects.link(ob_camera)

# ---- scene / render settings (as saved in the file)
scene.camera = ob_camera
scene.frame_start = 1; scene.frame_end = 250; scene.frame_set(17)
scene.render.engine = 'BLENDER_EEVEE_NEXT'
scene.render.resolution_percentage = 50
scene.render.dither_intensity = 0.0
scene.cycles.use_denoising = False
scene.cycles.samples = 128
scene.cycles.sampling_pattern = 'TABULATED_SOBOL'
scene.cycles.use_adaptive_sampling = False
scene.cycles.use_light_tree = False
scene.cycles.blur_glossy = 0.0
scene.cycles.sample_clamp_indirect = 0.0
scene.view_settings.view_transform = 'Standard'
bpy.context.view_layer.update()
